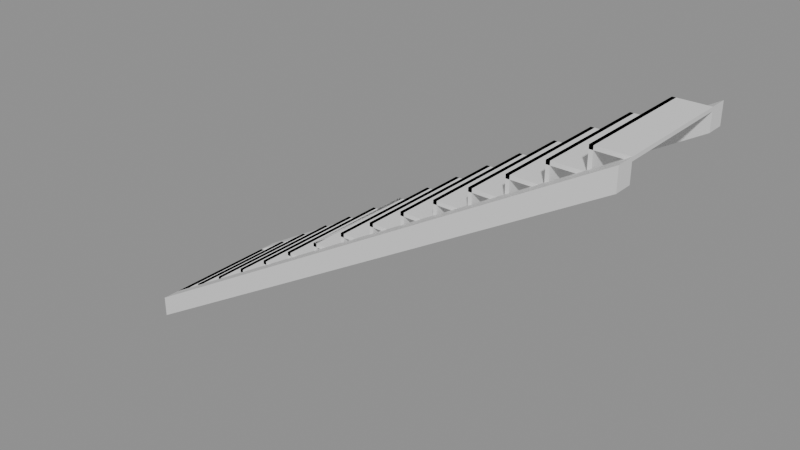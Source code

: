 # Source: e1127_after.blend  (saved by Blender 5.2.44; exported with 4.5.12 LTS)
import bpy
from mathutils import Matrix  # noqa: F401  (used for matrix-valued properties, if any)

bpy.ops.wm.read_factory_settings(use_empty=True)
scene = bpy.context.scene
scene.name = 'Scene'

# ---- materials (node trees are filled in below, after node groups)
mat_madera_nogal = bpy.data.materials.new('Madera_Nogal')

# ---- material node trees
mat_madera_nogal.use_nodes = True; mat_madera_nogal.node_tree.nodes.clear()
_N = mat_madera_nogal.node_tree.nodes; _L = mat_madera_nogal.node_tree.links
n0 = _N.new('ShaderNodeBsdfPrincipled'); n0.name = 'Principled BSDF'; n0.location = (-200, 100)
n0.inputs[3].default_value = 1.45
n0.inputs[10].default_value = 0.005
n1 = _N.new('ShaderNodeOutputMaterial'); n1.name = 'Material Output'; n1.location = (200, 100)
_L.new(n0.outputs[0], n1.inputs[0])
n1.is_active_output = True

# ---- meshes
me_escaleraprincipal_huella_1_mesh = bpy.data.meshes.new('EscaleraPrincipal_Huella_1_mesh')
me_escaleraprincipal_huella_1_mesh.from_pydata([(0.0, 0.0, 0.0), (0.28, 0.0, 0.0), (0.28, 1.0, 0.0), (0.0, 1.0, 0.0), (0.0, 0.0, 0.03), (0.28, 0.0, 0.03), (0.28, 1.0, 0.03), (0.0, 1.0, 0.03)], [], [(0, 1, 2, 3), (4, 5, 6, 7), (0, 1, 5, 4), (1, 2, 6, 5), (2, 3, 7, 6), (3, 0, 4, 7)])
me_escaleraprincipal_huella_1_mesh.materials.append(mat_madera_nogal)
me_escaleraprincipal_huella_1_mesh.update()
me_escaleraprincipal_ch_1_mesh = bpy.data.meshes.new('EscaleraPrincipal_CH_1_mesh')
me_escaleraprincipal_ch_1_mesh.from_pydata([(0.0, 0.0, 0.0), (0.03, 0.0, 0.0), (0.03, 1.0, 0.0), (0.0, 1.0, 0.0), (0.0, 0.0, 0.175), (0.03, 0.0, 0.175), (0.03, 1.0, 0.175), (0.0, 1.0, 0.175)], [], [(0, 1, 2, 3), (4, 5, 6, 7), (0, 1, 5, 4), (1, 2, 6, 5), (2, 3, 7, 6), (3, 0, 4, 7)])
me_escaleraprincipal_ch_1_mesh.materials.append(mat_madera_nogal)
me_escaleraprincipal_ch_1_mesh.update()
me_escaleraprincipal_huella_2_mesh = bpy.data.meshes.new('EscaleraPrincipal_Huella_2_mesh')
me_escaleraprincipal_huella_2_mesh.from_pydata([(0.0, 0.0, 0.0), (0.28, 0.0, 0.0), (0.28, 1.0, 0.0), (0.0, 1.0, 0.0), (0.0, 0.0, 0.03), (0.28, 0.0, 0.03), (0.28, 1.0, 0.03), (0.0, 1.0, 0.03)], [], [(0, 1, 2, 3), (4, 5, 6, 7), (0, 1, 5, 4), (1, 2, 6, 5), (2, 3, 7, 6), (3, 0, 4, 7)])
me_escaleraprincipal_huella_2_mesh.materials.append(mat_madera_nogal)
me_escaleraprincipal_huella_2_mesh.update()
me_escaleraprincipal_ch_2_mesh = bpy.data.meshes.new('EscaleraPrincipal_CH_2_mesh')
me_escaleraprincipal_ch_2_mesh.from_pydata([(0.0, 0.0, 0.0), (0.03, 0.0, 0.0), (0.03, 1.0, 0.0), (0.0, 1.0, 0.0), (0.0, 0.0, 0.175), (0.03, 0.0, 0.175), (0.03, 1.0, 0.175), (0.0, 1.0, 0.175)], [], [(0, 1, 2, 3), (4, 5, 6, 7), (0, 1, 5, 4), (1, 2, 6, 5), (2, 3, 7, 6), (3, 0, 4, 7)])
me_escaleraprincipal_ch_2_mesh.materials.append(mat_madera_nogal)
me_escaleraprincipal_ch_2_mesh.update()
me_escaleraprincipal_huella_3_mesh = bpy.data.meshes.new('EscaleraPrincipal_Huella_3_mesh')
me_escaleraprincipal_huella_3_mesh.from_pydata([(0.0, 0.0, 0.0), (0.28, 0.0, 0.0), (0.28, 1.0, 0.0), (0.0, 1.0, 0.0), (0.0, 0.0, 0.03), (0.28, 0.0, 0.03), (0.28, 1.0, 0.03), (0.0, 1.0, 0.03)], [], [(0, 1, 2, 3), (4, 5, 6, 7), (0, 1, 5, 4), (1, 2, 6, 5), (2, 3, 7, 6), (3, 0, 4, 7)])
me_escaleraprincipal_huella_3_mesh.materials.append(mat_madera_nogal)
me_escaleraprincipal_huella_3_mesh.update()
me_escaleraprincipal_ch_3_mesh = bpy.data.meshes.new('EscaleraPrincipal_CH_3_mesh')
me_escaleraprincipal_ch_3_mesh.from_pydata([(0.0, 0.0, 0.0), (0.03, 0.0, 0.0), (0.03, 1.0, 0.0), (0.0, 1.0, 0.0), (0.0, 0.0, 0.175), (0.03, 0.0, 0.175), (0.03, 1.0, 0.175), (0.0, 1.0, 0.175)], [], [(0, 1, 2, 3), (4, 5, 6, 7), (0, 1, 5, 4), (1, 2, 6, 5), (2, 3, 7, 6), (3, 0, 4, 7)])
me_escaleraprincipal_ch_3_mesh.materials.append(mat_madera_nogal)
me_escaleraprincipal_ch_3_mesh.update()
me_escaleraprincipal_huella_4_mesh = bpy.data.meshes.new('EscaleraPrincipal_Huella_4_mesh')
me_escaleraprincipal_huella_4_mesh.from_pydata([(0.0, 0.0, 0.0), (0.28, 0.0, 0.0), (0.28, 1.0, 0.0), (0.0, 1.0, 0.0), (0.0, 0.0, 0.03), (0.28, 0.0, 0.03), (0.28, 1.0, 0.03), (0.0, 1.0, 0.03)], [], [(0, 1, 2, 3), (4, 5, 6, 7), (0, 1, 5, 4), (1, 2, 6, 5), (2, 3, 7, 6), (3, 0, 4, 7)])
me_escaleraprincipal_huella_4_mesh.materials.append(mat_madera_nogal)
me_escaleraprincipal_huella_4_mesh.update()
me_escaleraprincipal_ch_4_mesh = bpy.data.meshes.new('EscaleraPrincipal_CH_4_mesh')
me_escaleraprincipal_ch_4_mesh.from_pydata([(0.0, 0.0, 0.0), (0.03, 0.0, 0.0), (0.03, 1.0, 0.0), (0.0, 1.0, 0.0), (0.0, 0.0, 0.175), (0.03, 0.0, 0.175), (0.03, 1.0, 0.175), (0.0, 1.0, 0.175)], [], [(0, 1, 2, 3), (4, 5, 6, 7), (0, 1, 5, 4), (1, 2, 6, 5), (2, 3, 7, 6), (3, 0, 4, 7)])
me_escaleraprincipal_ch_4_mesh.materials.append(mat_madera_nogal)
me_escaleraprincipal_ch_4_mesh.update()
me_escaleraprincipal_huella_5_mesh = bpy.data.meshes.new('EscaleraPrincipal_Huella_5_mesh')
me_escaleraprincipal_huella_5_mesh.from_pydata([(0.0, 0.0, 0.0), (0.28, 0.0, 0.0), (0.28, 1.0, 0.0), (0.0, 1.0, 0.0), (0.0, 0.0, 0.03), (0.28, 0.0, 0.03), (0.28, 1.0, 0.03), (0.0, 1.0, 0.03)], [], [(0, 1, 2, 3), (4, 5, 6, 7), (0, 1, 5, 4), (1, 2, 6, 5), (2, 3, 7, 6), (3, 0, 4, 7)])
me_escaleraprincipal_huella_5_mesh.materials.append(mat_madera_nogal)
me_escaleraprincipal_huella_5_mesh.update()
me_escaleraprincipal_ch_5_mesh = bpy.data.meshes.new('EscaleraPrincipal_CH_5_mesh')
me_escaleraprincipal_ch_5_mesh.from_pydata([(0.0, 0.0, 0.0), (0.03, 0.0, 0.0), (0.03, 1.0, 0.0), (0.0, 1.0, 0.0), (0.0, 0.0, 0.175), (0.03, 0.0, 0.175), (0.03, 1.0, 0.175), (0.0, 1.0, 0.175)], [], [(0, 1, 2, 3), (4, 5, 6, 7), (0, 1, 5, 4), (1, 2, 6, 5), (2, 3, 7, 6), (3, 0, 4, 7)])
me_escaleraprincipal_ch_5_mesh.materials.append(mat_madera_nogal)
me_escaleraprincipal_ch_5_mesh.update()
me_escaleraprincipal_huella_6_mesh = bpy.data.meshes.new('EscaleraPrincipal_Huella_6_mesh')
me_escaleraprincipal_huella_6_mesh.from_pydata([(0.0, 0.0, 0.0), (0.28, 0.0, 0.0), (0.28, 1.0, 0.0), (0.0, 1.0, 0.0), (0.0, 0.0, 0.03), (0.28, 0.0, 0.03), (0.28, 1.0, 0.03), (0.0, 1.0, 0.03)], [], [(0, 1, 2, 3), (4, 5, 6, 7), (0, 1, 5, 4), (1, 2, 6, 5), (2, 3, 7, 6), (3, 0, 4, 7)])
me_escaleraprincipal_huella_6_mesh.materials.append(mat_madera_nogal)
me_escaleraprincipal_huella_6_mesh.update()
me_escaleraprincipal_ch_6_mesh = bpy.data.meshes.new('EscaleraPrincipal_CH_6_mesh')
me_escaleraprincipal_ch_6_mesh.from_pydata([(0.0, 0.0, 0.0), (0.03, 0.0, 0.0), (0.03, 1.0, 0.0), (0.0, 1.0, 0.0), (0.0, 0.0, 0.175), (0.03, 0.0, 0.175), (0.03, 1.0, 0.175), (0.0, 1.0, 0.175)], [], [(0, 1, 2, 3), (4, 5, 6, 7), (0, 1, 5, 4), (1, 2, 6, 5), (2, 3, 7, 6), (3, 0, 4, 7)])
me_escaleraprincipal_ch_6_mesh.materials.append(mat_madera_nogal)
me_escaleraprincipal_ch_6_mesh.update()
me_escaleraprincipal_huella_7_mesh = bpy.data.meshes.new('EscaleraPrincipal_Huella_7_mesh')
me_escaleraprincipal_huella_7_mesh.from_pydata([(0.0, 0.0, 0.0), (0.28, 0.0, 0.0), (0.28, 1.0, 0.0), (0.0, 1.0, 0.0), (0.0, 0.0, 0.03), (0.28, 0.0, 0.03), (0.28, 1.0, 0.03), (0.0, 1.0, 0.03)], [], [(0, 1, 2, 3), (4, 5, 6, 7), (0, 1, 5, 4), (1, 2, 6, 5), (2, 3, 7, 6), (3, 0, 4, 7)])
me_escaleraprincipal_huella_7_mesh.materials.append(mat_madera_nogal)
me_escaleraprincipal_huella_7_mesh.update()
me_escaleraprincipal_ch_7_mesh = bpy.data.meshes.new('EscaleraPrincipal_CH_7_mesh')
me_escaleraprincipal_ch_7_mesh.from_pydata([(0.0, 0.0, 0.0), (0.03, 0.0, 0.0), (0.03, 1.0, 0.0), (0.0, 1.0, 0.0), (0.0, 0.0, 0.175), (0.03, 0.0, 0.175), (0.03, 1.0, 0.175), (0.0, 1.0, 0.175)], [], [(0, 1, 2, 3), (4, 5, 6, 7), (0, 1, 5, 4), (1, 2, 6, 5), (2, 3, 7, 6), (3, 0, 4, 7)])
me_escaleraprincipal_ch_7_mesh.materials.append(mat_madera_nogal)
me_escaleraprincipal_ch_7_mesh.update()
me_escaleraprincipal_huella_8_mesh = bpy.data.meshes.new('EscaleraPrincipal_Huella_8_mesh')
me_escaleraprincipal_huella_8_mesh.from_pydata([(0.0, 0.0, 0.0), (0.28, 0.0, 0.0), (0.28, 1.0, 0.0), (0.0, 1.0, 0.0), (0.0, 0.0, 0.03), (0.28, 0.0, 0.03), (0.28, 1.0, 0.03), (0.0, 1.0, 0.03)], [], [(0, 1, 2, 3), (4, 5, 6, 7), (0, 1, 5, 4), (1, 2, 6, 5), (2, 3, 7, 6), (3, 0, 4, 7)])
me_escaleraprincipal_huella_8_mesh.materials.append(mat_madera_nogal)
me_escaleraprincipal_huella_8_mesh.update()
me_escaleraprincipal_ch_8_mesh = bpy.data.meshes.new('EscaleraPrincipal_CH_8_mesh')
me_escaleraprincipal_ch_8_mesh.from_pydata([(0.0, 0.0, 0.0), (0.03, 0.0, 0.0), (0.03, 1.0, 0.0), (0.0, 1.0, 0.0), (0.0, 0.0, 0.175), (0.03, 0.0, 0.175), (0.03, 1.0, 0.175), (0.0, 1.0, 0.175)], [], [(0, 1, 2, 3), (4, 5, 6, 7), (0, 1, 5, 4), (1, 2, 6, 5), (2, 3, 7, 6), (3, 0, 4, 7)])
me_escaleraprincipal_ch_8_mesh.materials.append(mat_madera_nogal)
me_escaleraprincipal_ch_8_mesh.update()
me_escaleraprincipal_huella_9_mesh = bpy.data.meshes.new('EscaleraPrincipal_Huella_9_mesh')
me_escaleraprincipal_huella_9_mesh.from_pydata([(0.0, 0.0, 0.0), (0.28, 0.0, 0.0), (0.28, 1.0, 0.0), (0.0, 1.0, 0.0), (0.0, 0.0, 0.03), (0.28, 0.0, 0.03), (0.28, 1.0, 0.03), (0.0, 1.0, 0.03)], [], [(0, 1, 2, 3), (4, 5, 6, 7), (0, 1, 5, 4), (1, 2, 6, 5), (2, 3, 7, 6), (3, 0, 4, 7)])
me_escaleraprincipal_huella_9_mesh.materials.append(mat_madera_nogal)
me_escaleraprincipal_huella_9_mesh.update()
me_escaleraprincipal_ch_9_mesh = bpy.data.meshes.new('EscaleraPrincipal_CH_9_mesh')
me_escaleraprincipal_ch_9_mesh.from_pydata([(0.0, 0.0, 0.0), (0.03, 0.0, 0.0), (0.03, 1.0, 0.0), (0.0, 1.0, 0.0), (0.0, 0.0, 0.175), (0.03, 0.0, 0.175), (0.03, 1.0, 0.175), (0.0, 1.0, 0.175)], [], [(0, 1, 2, 3), (4, 5, 6, 7), (0, 1, 5, 4), (1, 2, 6, 5), (2, 3, 7, 6), (3, 0, 4, 7)])
me_escaleraprincipal_ch_9_mesh.materials.append(mat_madera_nogal)
me_escaleraprincipal_ch_9_mesh.update()
me_escaleraprincipal_huella_10_mesh = bpy.data.meshes.new('EscaleraPrincipal_Huella_10_mesh')
me_escaleraprincipal_huella_10_mesh.from_pydata([(0.0, 0.0, 0.0), (0.28, 0.0, 0.0), (0.28, 1.0, 0.0), (0.0, 1.0, 0.0), (0.0, 0.0, 0.03), (0.28, 0.0, 0.03), (0.28, 1.0, 0.03), (0.0, 1.0, 0.03)], [], [(0, 1, 2, 3), (4, 5, 6, 7), (0, 1, 5, 4), (1, 2, 6, 5), (2, 3, 7, 6), (3, 0, 4, 7)])
me_escaleraprincipal_huella_10_mesh.materials.append(mat_madera_nogal)
me_escaleraprincipal_huella_10_mesh.update()
me_escaleraprincipal_ch_10_mesh = bpy.data.meshes.new('EscaleraPrincipal_CH_10_mesh')
me_escaleraprincipal_ch_10_mesh.from_pydata([(0.0, 0.0, 0.0), (0.03, 0.0, 0.0), (0.03, 1.0, 0.0), (0.0, 1.0, 0.0), (0.0, 0.0, 0.175), (0.03, 0.0, 0.175), (0.03, 1.0, 0.175), (0.0, 1.0, 0.175)], [], [(0, 1, 2, 3), (4, 5, 6, 7), (0, 1, 5, 4), (1, 2, 6, 5), (2, 3, 7, 6), (3, 0, 4, 7)])
me_escaleraprincipal_ch_10_mesh.materials.append(mat_madera_nogal)
me_escaleraprincipal_ch_10_mesh.update()
me_escaleraprincipal_huella_11_mesh = bpy.data.meshes.new('EscaleraPrincipal_Huella_11_mesh')
me_escaleraprincipal_huella_11_mesh.from_pydata([(0.0, 0.0, 0.0), (0.28, 0.0, 0.0), (0.28, 1.0, 0.0), (0.0, 1.0, 0.0), (0.0, 0.0, 0.03), (0.28, 0.0, 0.03), (0.28, 1.0, 0.03), (0.0, 1.0, 0.03)], [], [(0, 1, 2, 3), (4, 5, 6, 7), (0, 1, 5, 4), (1, 2, 6, 5), (2, 3, 7, 6), (3, 0, 4, 7)])
me_escaleraprincipal_huella_11_mesh.materials.append(mat_madera_nogal)
me_escaleraprincipal_huella_11_mesh.update()
me_escaleraprincipal_ch_11_mesh = bpy.data.meshes.new('EscaleraPrincipal_CH_11_mesh')
me_escaleraprincipal_ch_11_mesh.from_pydata([(0.0, 0.0, 0.0), (0.03, 0.0, 0.0), (0.03, 1.0, 0.0), (0.0, 1.0, 0.0), (0.0, 0.0, 0.175), (0.03, 0.0, 0.175), (0.03, 1.0, 0.175), (0.0, 1.0, 0.175)], [], [(0, 1, 2, 3), (4, 5, 6, 7), (0, 1, 5, 4), (1, 2, 6, 5), (2, 3, 7, 6), (3, 0, 4, 7)])
me_escaleraprincipal_ch_11_mesh.materials.append(mat_madera_nogal)
me_escaleraprincipal_ch_11_mesh.update()
me_escaleraprincipal_huella_12_mesh = bpy.data.meshes.new('EscaleraPrincipal_Huella_12_mesh')
me_escaleraprincipal_huella_12_mesh.from_pydata([(0.0, 0.0, 0.0), (0.28, 0.0, 0.0), (0.28, 1.0, 0.0), (0.0, 1.0, 0.0), (0.0, 0.0, 0.03), (0.28, 0.0, 0.03), (0.28, 1.0, 0.03), (0.0, 1.0, 0.03)], [], [(0, 1, 2, 3), (4, 5, 6, 7), (0, 1, 5, 4), (1, 2, 6, 5), (2, 3, 7, 6), (3, 0, 4, 7)])
me_escaleraprincipal_huella_12_mesh.materials.append(mat_madera_nogal)
me_escaleraprincipal_huella_12_mesh.update()
me_escaleraprincipal_ch_12_mesh = bpy.data.meshes.new('EscaleraPrincipal_CH_12_mesh')
me_escaleraprincipal_ch_12_mesh.from_pydata([(0.0, 0.0, 0.0), (0.03, 0.0, 0.0), (0.03, 1.0, 0.0), (0.0, 1.0, 0.0), (0.0, 0.0, 0.175), (0.03, 0.0, 0.175), (0.03, 1.0, 0.175), (0.0, 1.0, 0.175)], [], [(0, 1, 2, 3), (4, 5, 6, 7), (0, 1, 5, 4), (1, 2, 6, 5), (2, 3, 7, 6), (3, 0, 4, 7)])
me_escaleraprincipal_ch_12_mesh.materials.append(mat_madera_nogal)
me_escaleraprincipal_ch_12_mesh.update()
me_escaleraprincipal_huella_13_mesh = bpy.data.meshes.new('EscaleraPrincipal_Huella_13_mesh')
me_escaleraprincipal_huella_13_mesh.from_pydata([(0.0, 0.0, 0.0), (0.28, 0.0, 0.0), (0.28, 1.0, 0.0), (0.0, 1.0, 0.0), (0.0, 0.0, 0.03), (0.28, 0.0, 0.03), (0.28, 1.0, 0.03), (0.0, 1.0, 0.03)], [], [(0, 1, 2, 3), (4, 5, 6, 7), (0, 1, 5, 4), (1, 2, 6, 5), (2, 3, 7, 6), (3, 0, 4, 7)])
me_escaleraprincipal_huella_13_mesh.materials.append(mat_madera_nogal)
me_escaleraprincipal_huella_13_mesh.update()
me_escaleraprincipal_ch_13_mesh = bpy.data.meshes.new('EscaleraPrincipal_CH_13_mesh')
me_escaleraprincipal_ch_13_mesh.from_pydata([(0.0, 0.0, 0.0), (0.03, 0.0, 0.0), (0.03, 1.0, 0.0), (0.0, 1.0, 0.0), (0.0, 0.0, 0.175), (0.03, 0.0, 0.175), (0.03, 1.0, 0.175), (0.0, 1.0, 0.175)], [], [(0, 1, 2, 3), (4, 5, 6, 7), (0, 1, 5, 4), (1, 2, 6, 5), (2, 3, 7, 6), (3, 0, 4, 7)])
me_escaleraprincipal_ch_13_mesh.materials.append(mat_madera_nogal)
me_escaleraprincipal_ch_13_mesh.update()
me_escaleraprincipal_huella_14_mesh = bpy.data.meshes.new('EscaleraPrincipal_Huella_14_mesh')
me_escaleraprincipal_huella_14_mesh.from_pydata([(0.0, 0.0, 0.0), (0.28, 0.0, 0.0), (0.28, 1.0, 0.0), (0.0, 1.0, 0.0), (0.0, 0.0, 0.03), (0.28, 0.0, 0.03), (0.28, 1.0, 0.03), (0.0, 1.0, 0.03)], [], [(0, 1, 2, 3), (4, 5, 6, 7), (0, 1, 5, 4), (1, 2, 6, 5), (2, 3, 7, 6), (3, 0, 4, 7)])
me_escaleraprincipal_huella_14_mesh.materials.append(mat_madera_nogal)
me_escaleraprincipal_huella_14_mesh.update()
me_escaleraprincipal_ch_14_mesh = bpy.data.meshes.new('EscaleraPrincipal_CH_14_mesh')
me_escaleraprincipal_ch_14_mesh.from_pydata([(0.0, 0.0, 0.0), (0.03, 0.0, 0.0), (0.03, 1.0, 0.0), (0.0, 1.0, 0.0), (0.0, 0.0, 0.175), (0.03, 0.0, 0.175), (0.03, 1.0, 0.175), (0.0, 1.0, 0.175)], [], [(0, 1, 2, 3), (4, 5, 6, 7), (0, 1, 5, 4), (1, 2, 6, 5), (2, 3, 7, 6), (3, 0, 4, 7)])
me_escaleraprincipal_ch_14_mesh.materials.append(mat_madera_nogal)
me_escaleraprincipal_ch_14_mesh.update()
me_escaleraprincipal_huella_15_mesh = bpy.data.meshes.new('EscaleraPrincipal_Huella_15_mesh')
me_escaleraprincipal_huella_15_mesh.from_pydata([(0.0, 0.0, 0.0), (0.28, 0.0, 0.0), (0.28, 1.0, 0.0), (0.0, 1.0, 0.0), (0.0, 0.0, 0.03), (0.28, 0.0, 0.03), (0.28, 1.0, 0.03), (0.0, 1.0, 0.03)], [], [(0, 1, 2, 3), (4, 5, 6, 7), (0, 1, 5, 4), (1, 2, 6, 5), (2, 3, 7, 6), (3, 0, 4, 7)])
me_escaleraprincipal_huella_15_mesh.materials.append(mat_madera_nogal)
me_escaleraprincipal_huella_15_mesh.update()
me_escaleraprincipal_ch_15_mesh = bpy.data.meshes.new('EscaleraPrincipal_CH_15_mesh')
me_escaleraprincipal_ch_15_mesh.from_pydata([(0.0, 0.0, 0.0), (0.03, 0.0, 0.0), (0.03, 1.0, 0.0), (0.0, 1.0, 0.0), (0.0, 0.0, 0.175), (0.03, 0.0, 0.175), (0.03, 1.0, 0.175), (0.0, 1.0, 0.175)], [], [(0, 1, 2, 3), (4, 5, 6, 7), (0, 1, 5, 4), (1, 2, 6, 5), (2, 3, 7, 6), (3, 0, 4, 7)])
me_escaleraprincipal_ch_15_mesh.materials.append(mat_madera_nogal)
me_escaleraprincipal_ch_15_mesh.update()
me_escaleraprincipal_zanca_mesh = bpy.data.meshes.new('EscaleraPrincipal_Zanca_mesh')
me_escaleraprincipal_zanca_mesh.from_pydata([(0.0, 0.0, 0.0), (4.2, 0.0, 2.45), (4.2, 0.0, 2.625), (0.0, 0.0, 0.175), (0.0, 0.15, 0.0), (4.2, 0.15, 2.45), (4.2, 0.15, 2.625), (0.0, 0.15, 0.175)], [], [(0, 3, 2, 1), (4, 5, 6, 7), (2, 3, 7, 6), (0, 1, 5, 4), (1, 2, 6, 5), (3, 0, 4, 7)])
me_escaleraprincipal_zanca_mesh.materials.append(mat_madera_nogal)
me_escaleraprincipal_zanca_mesh.update()
me_escaleraprincipal_zanca_mesh_001 = bpy.data.meshes.new('EscaleraPrincipal_Zanca_mesh.001')
me_escaleraprincipal_zanca_mesh_001.from_pydata([(0.0, 0.0, 0.0), (4.2, 0.0, 2.45), (4.2, 0.0, 2.625), (0.0, 0.0, 0.175), (0.0, 0.15, 0.0), (4.2, 0.15, 2.45), (4.2, 0.15, 2.625), (0.0, 0.15, 0.175)], [], [(0, 3, 2, 1), (4, 5, 6, 7), (1, 2, 6, 5), (3, 0, 4, 7), (2, 3, 7, 6), (0, 1, 5, 4)])
me_escaleraprincipal_zanca_mesh_001.materials.append(mat_madera_nogal)
me_escaleraprincipal_zanca_mesh_001.update()

# ---- objects
ob_escaleraprincipal = bpy.data.objects.new('EscaleraPrincipal', None)
ob_escaleraprincipal_huella_1 = bpy.data.objects.new('EscaleraPrincipal_Huella_1', me_escaleraprincipal_huella_1_mesh)
ob_escaleraprincipal_ch_1 = bpy.data.objects.new('EscaleraPrincipal_CH_1', me_escaleraprincipal_ch_1_mesh)
ob_escaleraprincipal_huella_2 = bpy.data.objects.new('EscaleraPrincipal_Huella_2', me_escaleraprincipal_huella_2_mesh)
ob_escaleraprincipal_ch_2 = bpy.data.objects.new('EscaleraPrincipal_CH_2', me_escaleraprincipal_ch_2_mesh)
ob_escaleraprincipal_huella_3 = bpy.data.objects.new('EscaleraPrincipal_Huella_3', me_escaleraprincipal_huella_3_mesh)
ob_escaleraprincipal_ch_3 = bpy.data.objects.new('EscaleraPrincipal_CH_3', me_escaleraprincipal_ch_3_mesh)
ob_escaleraprincipal_huella_4 = bpy.data.objects.new('EscaleraPrincipal_Huella_4', me_escaleraprincipal_huella_4_mesh)
ob_escaleraprincipal_ch_4 = bpy.data.objects.new('EscaleraPrincipal_CH_4', me_escaleraprincipal_ch_4_mesh)
ob_escaleraprincipal_huella_5 = bpy.data.objects.new('EscaleraPrincipal_Huella_5', me_escaleraprincipal_huella_5_mesh)
ob_escaleraprincipal_ch_5 = bpy.data.objects.new('EscaleraPrincipal_CH_5', me_escaleraprincipal_ch_5_mesh)
ob_escaleraprincipal_huella_6 = bpy.data.objects.new('EscaleraPrincipal_Huella_6', me_escaleraprincipal_huella_6_mesh)
ob_escaleraprincipal_ch_6 = bpy.data.objects.new('EscaleraPrincipal_CH_6', me_escaleraprincipal_ch_6_mesh)
ob_escaleraprincipal_huella_7 = bpy.data.objects.new('EscaleraPrincipal_Huella_7', me_escaleraprincipal_huella_7_mesh)
ob_escaleraprincipal_ch_7 = bpy.data.objects.new('EscaleraPrincipal_CH_7', me_escaleraprincipal_ch_7_mesh)
ob_escaleraprincipal_huella_8 = bpy.data.objects.new('EscaleraPrincipal_Huella_8', me_escaleraprincipal_huella_8_mesh)
ob_escaleraprincipal_ch_8 = bpy.data.objects.new('EscaleraPrincipal_CH_8', me_escaleraprincipal_ch_8_mesh)
ob_escaleraprincipal_huella_9 = bpy.data.objects.new('EscaleraPrincipal_Huella_9', me_escaleraprincipal_huella_9_mesh)
ob_escaleraprincipal_ch_9 = bpy.data.objects.new('EscaleraPrincipal_CH_9', me_escaleraprincipal_ch_9_mesh)
ob_escaleraprincipal_huella_10 = bpy.data.objects.new('EscaleraPrincipal_Huella_10', me_escaleraprincipal_huella_10_mesh)
ob_escaleraprincipal_ch_10 = bpy.data.objects.new('EscaleraPrincipal_CH_10', me_escaleraprincipal_ch_10_mesh)
ob_escaleraprincipal_huella_11 = bpy.data.objects.new('EscaleraPrincipal_Huella_11', me_escaleraprincipal_huella_11_mesh)
ob_escaleraprincipal_ch_11 = bpy.data.objects.new('EscaleraPrincipal_CH_11', me_escaleraprincipal_ch_11_mesh)
ob_escaleraprincipal_huella_12 = bpy.data.objects.new('EscaleraPrincipal_Huella_12', me_escaleraprincipal_huella_12_mesh)
ob_escaleraprincipal_ch_12 = bpy.data.objects.new('EscaleraPrincipal_CH_12', me_escaleraprincipal_ch_12_mesh)
ob_escaleraprincipal_huella_13 = bpy.data.objects.new('EscaleraPrincipal_Huella_13', me_escaleraprincipal_huella_13_mesh)
ob_escaleraprincipal_ch_13 = bpy.data.objects.new('EscaleraPrincipal_CH_13', me_escaleraprincipal_ch_13_mesh)
ob_escaleraprincipal_huella_14 = bpy.data.objects.new('EscaleraPrincipal_Huella_14', me_escaleraprincipal_huella_14_mesh)
ob_escaleraprincipal_ch_14 = bpy.data.objects.new('EscaleraPrincipal_CH_14', me_escaleraprincipal_ch_14_mesh)
ob_escaleraprincipal_huella_15 = bpy.data.objects.new('EscaleraPrincipal_Huella_15', me_escaleraprincipal_huella_15_mesh)
ob_escaleraprincipal_ch_15 = bpy.data.objects.new('EscaleraPrincipal_CH_15', me_escaleraprincipal_ch_15_mesh)
ob_escaleraprincipal_zanca_0 = bpy.data.objects.new('EscaleraPrincipal_Zanca_0', me_escaleraprincipal_zanca_mesh)
ob_escaleraprincipal_zanca_1 = bpy.data.objects.new('EscaleraPrincipal_Zanca_1', me_escaleraprincipal_zanca_mesh_001)

# ---- transforms, parenting, visibility, modifiers, constraints
ob_escaleraprincipal.location = (0.0, 0.0, 0.0)
ob_escaleraprincipal.empty_display_type = 'ARROWS'
ob_escaleraprincipal_huella_1.parent = ob_escaleraprincipal
ob_escaleraprincipal_huella_1.location = (0.0, 0.15, 0.145)
ob_escaleraprincipal_ch_1.parent = ob_escaleraprincipal
ob_escaleraprincipal_ch_1.location = (0.0, 0.15, 0.0)
ob_escaleraprincipal_huella_2.parent = ob_escaleraprincipal
ob_escaleraprincipal_huella_2.location = (0.28, 0.15, 0.32)
ob_escaleraprincipal_ch_2.parent = ob_escaleraprincipal
ob_escaleraprincipal_ch_2.location = (0.28, 0.15, 0.175)
ob_escaleraprincipal_huella_3.parent = ob_escaleraprincipal
ob_escaleraprincipal_huella_3.location = (0.56, 0.15, 0.495)
ob_escaleraprincipal_ch_3.parent = ob_escaleraprincipal
ob_escaleraprincipal_ch_3.location = (0.56, 0.15, 0.35)
ob_escaleraprincipal_huella_4.parent = ob_escaleraprincipal
ob_escaleraprincipal_huella_4.location = (0.84, 0.15, 0.67)
ob_escaleraprincipal_ch_4.parent = ob_escaleraprincipal
ob_escaleraprincipal_ch_4.location = (0.84, 0.15, 0.525)
ob_escaleraprincipal_huella_5.parent = ob_escaleraprincipal
ob_escaleraprincipal_huella_5.location = (1.12, 0.15, 0.845)
ob_escaleraprincipal_ch_5.parent = ob_escaleraprincipal
ob_escaleraprincipal_ch_5.location = (1.12, 0.15, 0.7)
ob_escaleraprincipal_huella_6.parent = ob_escaleraprincipal
ob_escaleraprincipal_huella_6.location = (1.4, 0.15, 1.02)
ob_escaleraprincipal_ch_6.parent = ob_escaleraprincipal
ob_escaleraprincipal_ch_6.location = (1.4, 0.15, 0.875)
ob_escaleraprincipal_huella_7.parent = ob_escaleraprincipal
ob_escaleraprincipal_huella_7.location = (1.68, 0.15, 1.195)
ob_escaleraprincipal_ch_7.parent = ob_escaleraprincipal
ob_escaleraprincipal_ch_7.location = (1.68, 0.15, 1.05)
ob_escaleraprincipal_huella_8.parent = ob_escaleraprincipal
ob_escaleraprincipal_huella_8.location = (1.96, 0.15, 1.37)
ob_escaleraprincipal_ch_8.parent = ob_escaleraprincipal
ob_escaleraprincipal_ch_8.location = (1.96, 0.15, 1.225)
ob_escaleraprincipal_huella_9.parent = ob_escaleraprincipal
ob_escaleraprincipal_huella_9.location = (2.24, 0.15, 1.545)
ob_escaleraprincipal_ch_9.parent = ob_escaleraprincipal
ob_escaleraprincipal_ch_9.location = (2.24, 0.15, 1.4)
ob_escaleraprincipal_huella_10.parent = ob_escaleraprincipal
ob_escaleraprincipal_huella_10.location = (2.52, 0.15, 1.72)
ob_escaleraprincipal_ch_10.parent = ob_escaleraprincipal
ob_escaleraprincipal_ch_10.location = (2.52, 0.15, 1.575)
ob_escaleraprincipal_huella_11.parent = ob_escaleraprincipal
ob_escaleraprincipal_huella_11.location = (2.8, 0.15, 1.895)
ob_escaleraprincipal_ch_11.parent = ob_escaleraprincipal
ob_escaleraprincipal_ch_11.location = (2.8, 0.15, 1.75)
ob_escaleraprincipal_huella_12.parent = ob_escaleraprincipal
ob_escaleraprincipal_huella_12.location = (3.08, 0.15, 2.07)
ob_escaleraprincipal_ch_12.parent = ob_escaleraprincipal
ob_escaleraprincipal_ch_12.location = (3.08, 0.15, 1.925)
ob_escaleraprincipal_huella_13.parent = ob_escaleraprincipal
ob_escaleraprincipal_huella_13.location = (3.36, 0.15, 2.245)
ob_escaleraprincipal_ch_13.parent = ob_escaleraprincipal
ob_escaleraprincipal_ch_13.location = (3.36, 0.15, 2.1)
ob_escaleraprincipal_huella_14.parent = ob_escaleraprincipal
ob_escaleraprincipal_huella_14.location = (3.64, 0.15, 2.42)
ob_escaleraprincipal_ch_14.parent = ob_escaleraprincipal
ob_escaleraprincipal_ch_14.location = (3.64, 0.15, 2.275)
ob_escaleraprincipal_huella_15.parent = ob_escaleraprincipal
ob_escaleraprincipal_huella_15.location = (3.92, 0.15, 2.595)
ob_escaleraprincipal_ch_15.parent = ob_escaleraprincipal
ob_escaleraprincipal_ch_15.location = (3.92, 0.15, 2.45)
ob_escaleraprincipal_zanca_0.parent = ob_escaleraprincipal
ob_escaleraprincipal_zanca_0.location = (0.0, 0.0, 0.0)
ob_escaleraprincipal_zanca_1.parent = ob_escaleraprincipal
ob_escaleraprincipal_zanca_1.location = (0.0, 1.15, 0.0)

# ---- collection membership
scene.collection.objects.link(ob_escaleraprincipal)
scene.collection.objects.link(ob_escaleraprincipal_huella_1)
scene.collection.objects.link(ob_escaleraprincipal_ch_1)
scene.collection.objects.link(ob_escaleraprincipal_huella_2)
scene.collection.objects.link(ob_escaleraprincipal_ch_2)
scene.collection.objects.link(ob_escaleraprincipal_huella_3)
scene.collection.objects.link(ob_escaleraprincipal_ch_3)
scene.collection.objects.link(ob_escaleraprincipal_huella_4)
scene.collection.objects.link(ob_escaleraprincipal_ch_4)
scene.collection.objects.link(ob_escaleraprincipal_huella_5)
scene.collection.objects.link(ob_escaleraprincipal_ch_5)
scene.collection.objects.link(ob_escaleraprincipal_huella_6)
scene.collection.objects.link(ob_escaleraprincipal_ch_6)
scene.collection.objects.link(ob_escaleraprincipal_huella_7)
scene.collection.objects.link(ob_escaleraprincipal_ch_7)
scene.collection.objects.link(ob_escaleraprincipal_huella_8)
scene.collection.objects.link(ob_escaleraprincipal_ch_8)
scene.collection.objects.link(ob_escaleraprincipal_huella_9)
scene.collection.objects.link(ob_escaleraprincipal_ch_9)
scene.collection.objects.link(ob_escaleraprincipal_huella_10)
scene.collection.objects.link(ob_escaleraprincipal_ch_10)
scene.collection.objects.link(ob_escaleraprincipal_huella_11)
scene.collection.objects.link(ob_escaleraprincipal_ch_11)
scene.collection.objects.link(ob_escaleraprincipal_huella_12)
scene.collection.objects.link(ob_escaleraprincipal_ch_12)
scene.collection.objects.link(ob_escaleraprincipal_huella_13)
scene.collection.objects.link(ob_escaleraprincipal_ch_13)
scene.collection.objects.link(ob_escaleraprincipal_huella_14)
scene.collection.objects.link(ob_escaleraprincipal_ch_14)
scene.collection.objects.link(ob_escaleraprincipal_huella_15)
scene.collection.objects.link(ob_escaleraprincipal_ch_15)
scene.collection.objects.link(ob_escaleraprincipal_zanca_0)
scene.collection.objects.link(ob_escaleraprincipal_zanca_1)

# ---- scene / render settings (as saved in the file)
scene.frame_start = 1; scene.frame_end = 250; scene.frame_set(1)
scene.render.engine = 'BLENDER_EEVEE_NEXT'
scene.render.bake_bias = 0.0
scene.render.bake_samples = 0
scene.render.compositor_device = 'GPU'
scene.eevee.use_volume_custom_range = False
scene.eevee.fast_gi_thickness_near = 0.1
scene.eevee.fast_gi_thickness_far = 0.0
scene.eevee.ray_tracing_options.screen_trace_thickness = 0.1
bpy.context.view_layer.update()

# ---- added for rendering (the .blend has no active camera and no usable light): camera, sun + grey world if the file has none
cam_auto = bpy.data.cameras.new('AutoCamera')
cam_auto.lens = 50.0
cam_auto.sensor_width = 36.0
cam_auto.clip_end = 1000.0
ob_auto_camera = bpy.data.objects.new('AutoCamera', cam_auto)
scene.collection.objects.link(ob_auto_camera)
ob_auto_camera.location = (6.83771, -5.03526, 5.10267)
ob_auto_camera.rotation_euler = (1.09748, -7.21219e-08, 0.694738)
scene.camera = ob_auto_camera
light_auto_sun = bpy.data.lights.new('AutoSun', 'SUN')
light_auto_sun.energy = 3.0
light_auto_sun.angle = 0.0523599
ob_auto_sun = bpy.data.objects.new('AutoSun', light_auto_sun)
scene.collection.objects.link(ob_auto_sun)
ob_auto_sun.rotation_euler = (0.872665, 0.174533, 0.523599)
if scene.world is None:
    world_auto = bpy.data.worlds.new('AutoWorld')
    world_auto.color = (0.3, 0.3, 0.3)
    scene.world = world_auto
bpy.context.view_layer.update()
